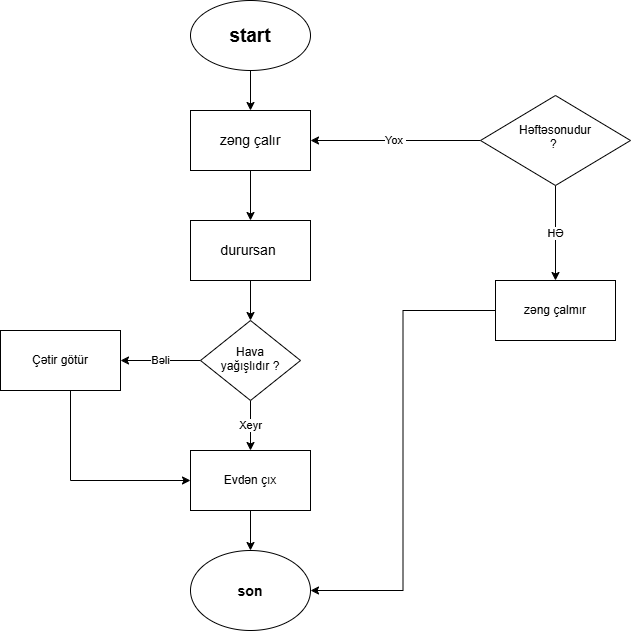

The diagram above was exported from draw.io. Its source (the exported page's mxGraphModel, read from the mxfile embedded in the PNG):
<mxGraphModel dx="1857" dy="527" grid="1" gridSize="10" guides="1" tooltips="1" connect="1" arrows="1" fold="1" page="1" pageScale="1" pageWidth="827" pageHeight="1169" math="0" shadow="0">
  <root>
    <mxCell id="0" />
    <mxCell id="1" parent="0" />
    <mxCell id="hLbZMR572i6IJ83wIyzQ-5" edge="1" parent="1" source="hLbZMR572i6IJ83wIyzQ-1" style="edgeStyle=orthogonalEdgeStyle;rounded=0;orthogonalLoop=1;jettySize=auto;html=1;entryX=0.5;entryY=0;entryDx=0;entryDy=0;" target="hLbZMR572i6IJ83wIyzQ-4">
      <mxGeometry relative="1" as="geometry" />
    </mxCell>
    <mxCell id="hLbZMR572i6IJ83wIyzQ-1" parent="1" style="ellipse;whiteSpace=wrap;html=1;shapeInside=1;" value="&lt;b&gt;&lt;font style=&quot;font-size: 19px;&quot;&gt;start&lt;/font&gt;&lt;/b&gt;" vertex="1">
      <mxGeometry height="70" width="120" x="110" y="60" as="geometry" />
    </mxCell>
    <mxCell id="hLbZMR572i6IJ83wIyzQ-8" edge="1" parent="1" source="hLbZMR572i6IJ83wIyzQ-3" style="edgeStyle=orthogonalEdgeStyle;rounded=0;orthogonalLoop=1;jettySize=auto;html=1;entryX=0.5;entryY=0;entryDx=0;entryDy=0;" target="hLbZMR572i6IJ83wIyzQ-7">
      <mxGeometry relative="1" as="geometry" />
    </mxCell>
    <mxCell id="hLbZMR572i6IJ83wIyzQ-3" parent="1" style="rounded=0;whiteSpace=wrap;html=1;" value="&lt;font style=&quot;font-size: 14px;&quot;&gt;durursan&amp;nbsp;&lt;/font&gt;" vertex="1">
      <mxGeometry height="60" width="120" x="110" y="280" as="geometry" />
    </mxCell>
    <mxCell id="hLbZMR572i6IJ83wIyzQ-6" edge="1" parent="1" source="hLbZMR572i6IJ83wIyzQ-4" style="edgeStyle=orthogonalEdgeStyle;rounded=0;orthogonalLoop=1;jettySize=auto;html=1;entryX=0.5;entryY=0;entryDx=0;entryDy=0;" target="hLbZMR572i6IJ83wIyzQ-3">
      <mxGeometry relative="1" as="geometry" />
    </mxCell>
    <mxCell id="hLbZMR572i6IJ83wIyzQ-4" parent="1" style="rounded=0;whiteSpace=wrap;html=1;" value="&lt;font style=&quot;font-size: 14px;&quot;&gt;zəng çalır&lt;/font&gt;" vertex="1">
      <mxGeometry height="60" width="120" x="110" y="170" as="geometry" />
    </mxCell>
    <mxCell id="hLbZMR572i6IJ83wIyzQ-10" edge="1" parent="1" source="hLbZMR572i6IJ83wIyzQ-7" style="edgeStyle=orthogonalEdgeStyle;rounded=0;orthogonalLoop=1;jettySize=auto;html=1;exitX=0;exitY=0.5;exitDx=0;exitDy=0;entryX=1;entryY=0.5;entryDx=0;entryDy=0;" target="hLbZMR572i6IJ83wIyzQ-9" value="Bəli">
      <mxGeometry relative="1" as="geometry" />
    </mxCell>
    <mxCell id="hLbZMR572i6IJ83wIyzQ-12" edge="1" parent="1" source="hLbZMR572i6IJ83wIyzQ-7" style="edgeStyle=orthogonalEdgeStyle;rounded=0;orthogonalLoop=1;jettySize=auto;html=1;exitX=0.5;exitY=1;exitDx=0;exitDy=0;entryX=0.5;entryY=0;entryDx=0;entryDy=0;" target="hLbZMR572i6IJ83wIyzQ-11" value="Xeyr">
      <mxGeometry relative="1" as="geometry" />
    </mxCell>
    <mxCell id="hLbZMR572i6IJ83wIyzQ-7" parent="1" style="rhombus;whiteSpace=wrap;html=1;shapeInside=1;" value="Hava yağışlıdır ?" vertex="1">
      <mxGeometry height="80" width="100" x="120" y="380" as="geometry" />
    </mxCell>
    <mxCell id="hLbZMR572i6IJ83wIyzQ-15" edge="1" parent="1" source="hLbZMR572i6IJ83wIyzQ-9" style="edgeStyle=orthogonalEdgeStyle;rounded=0;orthogonalLoop=1;jettySize=auto;html=1;entryX=0;entryY=0.5;entryDx=0;entryDy=0;" target="hLbZMR572i6IJ83wIyzQ-11">
      <mxGeometry relative="1" as="geometry">
        <Array as="points">
          <mxPoint x="-10" y="540" />
        </Array>
      </mxGeometry>
    </mxCell>
    <mxCell id="hLbZMR572i6IJ83wIyzQ-9" parent="1" style="rounded=0;whiteSpace=wrap;html=1;" value="Çətir götür" vertex="1">
      <mxGeometry height="60" width="120" x="-80" y="390" as="geometry" />
    </mxCell>
    <mxCell id="hLbZMR572i6IJ83wIyzQ-14" edge="1" parent="1" source="hLbZMR572i6IJ83wIyzQ-11" style="edgeStyle=orthogonalEdgeStyle;rounded=0;orthogonalLoop=1;jettySize=auto;html=1;entryX=0.5;entryY=0;entryDx=0;entryDy=0;" target="hLbZMR572i6IJ83wIyzQ-13">
      <mxGeometry relative="1" as="geometry" />
    </mxCell>
    <mxCell id="hLbZMR572i6IJ83wIyzQ-11" parent="1" style="rounded=0;whiteSpace=wrap;html=1;" value="Evdən çıx" vertex="1">
      <mxGeometry height="60" width="120" x="110" y="510" as="geometry" />
    </mxCell>
    <mxCell id="hLbZMR572i6IJ83wIyzQ-13" parent="1" style="ellipse;whiteSpace=wrap;html=1;shapeInside=1;" value="&lt;b&gt;&lt;font style=&quot;font-size: 14px;&quot;&gt;son&lt;/font&gt;&lt;/b&gt;" vertex="1">
      <mxGeometry height="80" width="120" x="110" y="610" as="geometry" />
    </mxCell>
    <mxCell id="hLbZMR572i6IJ83wIyzQ-21" edge="1" parent="1" source="hLbZMR572i6IJ83wIyzQ-19" style="edgeStyle=orthogonalEdgeStyle;rounded=0;orthogonalLoop=1;jettySize=auto;html=1;entryX=1;entryY=0.5;entryDx=0;entryDy=0;" target="hLbZMR572i6IJ83wIyzQ-4" value="Yox&amp;nbsp;">
      <mxGeometry relative="1" as="geometry">
        <mxPoint x="334" y="200" as="targetPoint" />
      </mxGeometry>
    </mxCell>
    <mxCell id="hLbZMR572i6IJ83wIyzQ-23" edge="1" parent="1" source="hLbZMR572i6IJ83wIyzQ-19" style="edgeStyle=orthogonalEdgeStyle;rounded=0;orthogonalLoop=1;jettySize=auto;html=1;" target="hLbZMR572i6IJ83wIyzQ-22" value="HƏ">
      <mxGeometry relative="1" as="geometry" />
    </mxCell>
    <mxCell id="hLbZMR572i6IJ83wIyzQ-19" parent="1" style="rhombus;whiteSpace=wrap;html=1;shapeInside=1;" value="Həftəsonudur ?&amp;nbsp;" vertex="1">
      <mxGeometry height="90" width="150" x="400" y="155" as="geometry" />
    </mxCell>
    <mxCell id="hLbZMR572i6IJ83wIyzQ-24" edge="1" parent="1" source="hLbZMR572i6IJ83wIyzQ-22" style="edgeStyle=orthogonalEdgeStyle;rounded=0;orthogonalLoop=1;jettySize=auto;html=1;entryX=1;entryY=0.5;entryDx=0;entryDy=0;" target="hLbZMR572i6IJ83wIyzQ-13">
      <mxGeometry relative="1" as="geometry" />
    </mxCell>
    <mxCell id="hLbZMR572i6IJ83wIyzQ-22" parent="1" style="whiteSpace=wrap;html=1;" value="zəng çalmır" vertex="1">
      <mxGeometry height="60" width="120" x="415" y="340" as="geometry" />
    </mxCell>
  </root>
</mxGraphModel>